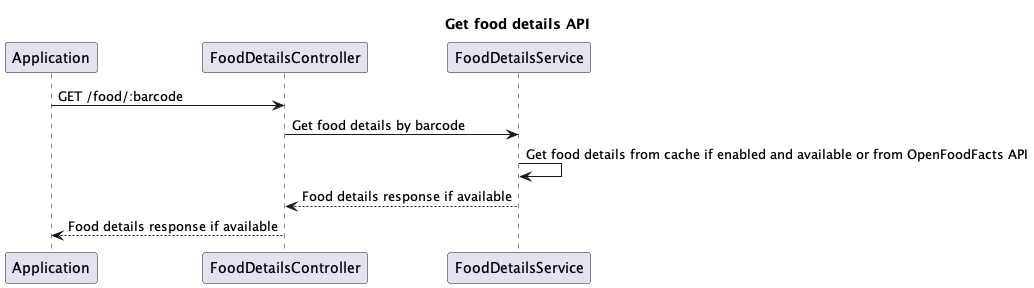

The diagram above was rendered by PlantUML. Its source (embedded in the PNG):
@startuml
'https://plantuml.com/sequence-diagram

title Get food details API

Application -> FoodDetailsController: GET /food/:barcode
FoodDetailsController -> FoodDetailsService: Get food details by barcode
FoodDetailsService -> FoodDetailsService: Get food details from cache if enabled and available or from OpenFoodFacts API
FoodDetailsController <-- FoodDetailsService: Food details response if available
Application <-- FoodDetailsController: Food details response if available
@enduml